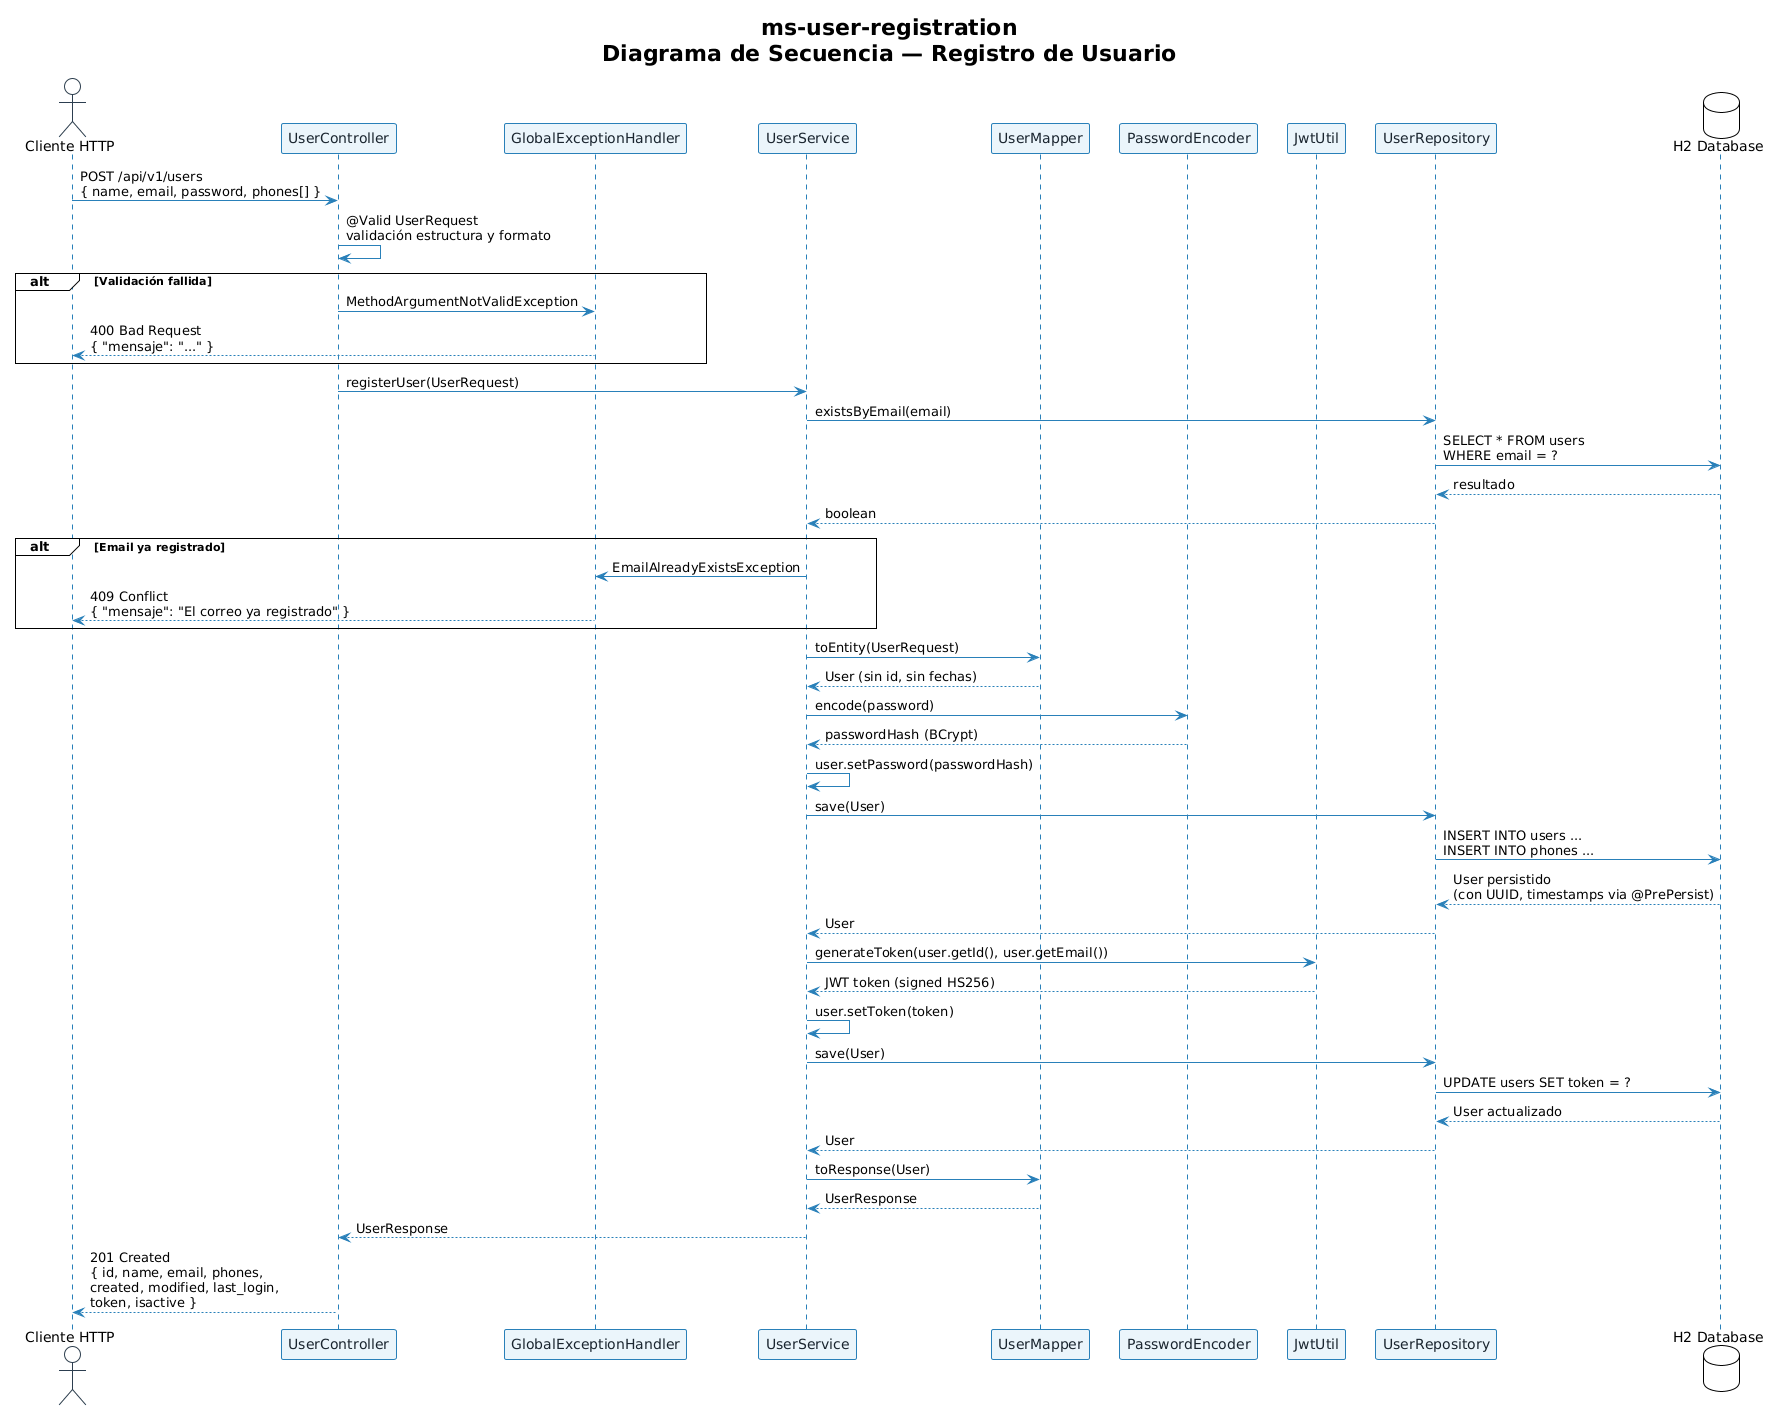

The diagram above was rendered by PlantUML. Its source (embedded in the PNG):
@startuml
!theme plain

skinparam sequence {
    ArrowColor #2980B9
    ActorBorderColor #2C3E50
    LifeLineBorderColor #2980B9
    ParticipantBackgroundColor #EBF5FB
    ParticipantBorderColor #2980B9
    ParticipantFontColor #1A252F
    BoxBackgroundColor #F2F3F4
    BoxBorderColor #BDC3C7
}

skinparam responseMessageBelowArrow true

title <b>ms-user-registration</b>\nDiagrama de Secuencia — Registro de Usuario

actor "Cliente HTTP" as Client
participant "UserController" as Controller
participant "GlobalExceptionHandler" as ExceptionHandler
participant "UserService" as Service
participant "UserMapper" as Mapper
participant "PasswordEncoder" as Encoder
participant "JwtUtil" as JWT
participant "UserRepository" as Repository
database "H2 Database" as H2

Client -> Controller : POST /api/v1/users\n{ name, email, password, phones[] }

Controller -> Controller : @Valid UserRequest\nvalidación estructura y formato

alt Validación fallida
    Controller -> ExceptionHandler : MethodArgumentNotValidException
    ExceptionHandler --> Client : 400 Bad Request\n{ "mensaje": "..." }
end

Controller -> Service : registerUser(UserRequest)

Service -> Repository : existsByEmail(email)
Repository -> H2 : SELECT * FROM users\nWHERE email = ?
H2 --> Repository : resultado
Repository --> Service : boolean

alt Email ya registrado
    Service -> ExceptionHandler : EmailAlreadyExistsException
    ExceptionHandler --> Client : 409 Conflict\n{ "mensaje": "El correo ya registrado" }
end

Service -> Mapper : toEntity(UserRequest)
Mapper --> Service : User (sin id, sin fechas)

Service -> Encoder : encode(password)
Encoder --> Service : passwordHash (BCrypt)
Service -> Service : user.setPassword(passwordHash)

Service -> Repository : save(User)
Repository -> H2 : INSERT INTO users ...\nINSERT INTO phones ...
H2 --> Repository : User persistido\n(con UUID, timestamps via @PrePersist)
Repository --> Service : User

Service -> JWT : generateToken(user.getId(), user.getEmail())
JWT --> Service : JWT token (signed HS256)

Service -> Service : user.setToken(token)
Service -> Repository : save(User)
Repository -> H2 : UPDATE users SET token = ?
H2 --> Repository : User actualizado
Repository --> Service : User

Service -> Mapper : toResponse(User)
Mapper --> Service : UserResponse

Service --> Controller : UserResponse
Controller --> Client : 201 Created\n{ id, name, email, phones,\ncreated, modified, last_login,\ntoken, isactive }
@enduml